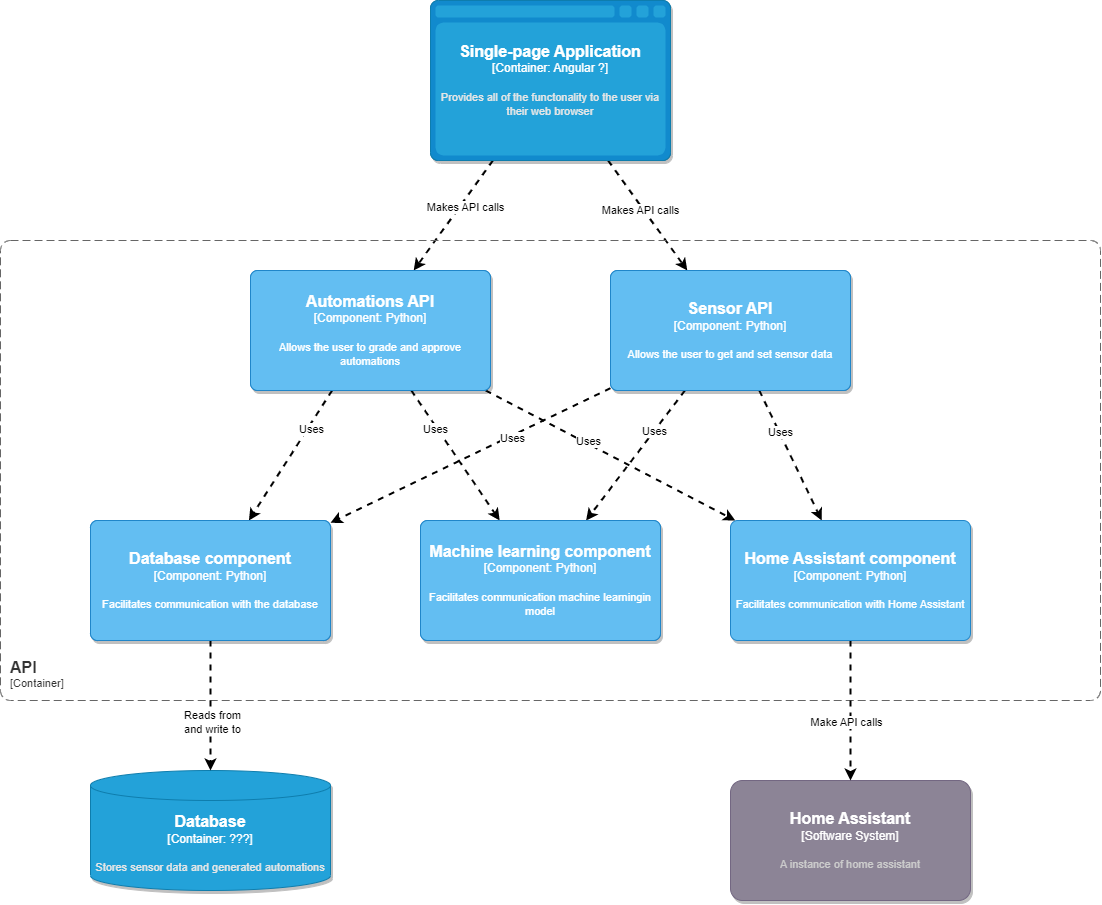

The diagram above was exported from draw.io. Its source (the exported page's mxGraphModel, read from the mxfile embedded in the PNG):
<mxGraphModel dx="1180" dy="1259" grid="1" gridSize="10" guides="1" tooltips="1" connect="1" arrows="1" fold="1" page="1" pageScale="1" pageWidth="850" pageHeight="1100" math="0" shadow="0">
  <root>
    <mxCell id="0" />
    <mxCell id="1" parent="0" />
    <object placeholders="1" c4Name="Home Assistant" c4Type="Software System" c4Description="A instance of home assistant" label="&lt;font style=&quot;font-size: 16px&quot;&gt;&lt;b&gt;%c4Name%&lt;/b&gt;&lt;/font&gt;&lt;div&gt;[%c4Type%]&lt;/div&gt;&lt;br&gt;&lt;div&gt;&lt;font style=&quot;font-size: 11px&quot;&gt;&lt;font color=&quot;#cccccc&quot;&gt;%c4Description%&lt;/font&gt;&lt;/div&gt;" id="We6srCbr8osWoXxcfnEF-1">
      <mxCell style="rounded=1;whiteSpace=wrap;html=1;labelBackgroundColor=none;fillColor=#8C8496;fontColor=#ffffff;align=center;arcSize=10;strokeColor=#736782;metaEdit=1;resizable=0;points=[[0.25,0,0],[0.5,0,0],[0.75,0,0],[1,0.25,0],[1,0.5,0],[1,0.75,0],[0.75,1,0],[0.5,1,0],[0.25,1,0],[0,0.75,0],[0,0.5,0],[0,0.25,0]];shadow=1;" vertex="1" parent="1">
        <mxGeometry x="760" y="810" width="240" height="120" as="geometry" />
      </mxCell>
    </object>
    <mxCell id="i7JJFvnXxzRIXCXa2gsm-4" style="rounded=0;orthogonalLoop=1;jettySize=auto;html=1;dashed=1;strokeWidth=2;" edge="1" parent="1" source="We6srCbr8osWoXxcfnEF-2" target="NcC6OgPTZSUfz6flmTUk-2">
      <mxGeometry relative="1" as="geometry" />
    </mxCell>
    <mxCell id="i7JJFvnXxzRIXCXa2gsm-18" value="Makes API calls" style="edgeLabel;html=1;align=center;verticalAlign=middle;resizable=0;points=[];" vertex="1" connectable="0" parent="i7JJFvnXxzRIXCXa2gsm-4">
      <mxGeometry x="-0.2043" y="4" relative="1" as="geometry">
        <mxPoint as="offset" />
      </mxGeometry>
    </mxCell>
    <mxCell id="i7JJFvnXxzRIXCXa2gsm-5" value="Makes API calls" style="edgeStyle=none;rounded=0;orthogonalLoop=1;jettySize=auto;html=1;dashed=1;strokeWidth=2;" edge="1" parent="1" source="We6srCbr8osWoXxcfnEF-2" target="NcC6OgPTZSUfz6flmTUk-1">
      <mxGeometry x="-0.1219" y="-3" relative="1" as="geometry">
        <mxPoint as="offset" />
      </mxGeometry>
    </mxCell>
    <object placeholders="1" c4Type="Single-page Application" c4Container="Container" c4Technology="Angular ?" c4Description="Provides all of the functonality to the user via their web browser" label="&lt;font style=&quot;font-size: 16px&quot;&gt;&lt;b&gt;%c4Type%&lt;/b&gt;&lt;/font&gt;&lt;div&gt;[%c4Container%:&amp;nbsp;%c4Technology%]&lt;/div&gt;&lt;br&gt;&lt;div&gt;&lt;font style=&quot;font-size: 11px&quot;&gt;&lt;font color=&quot;#E6E6E6&quot;&gt;%c4Description%&lt;/font&gt;&lt;/div&gt;" id="We6srCbr8osWoXxcfnEF-2">
      <mxCell style="shape=mxgraph.c4.webBrowserContainer2;whiteSpace=wrap;html=1;boundedLbl=1;rounded=0;labelBackgroundColor=none;strokeColor=#118ACD;fillColor=#23A2D9;strokeColor=#118ACD;strokeColor2=#0E7DAD;fontSize=12;fontColor=#ffffff;align=center;metaEdit=1;points=[[0.5,0,0],[1,0.25,0],[1,0.5,0],[1,0.75,0],[0.5,1,0],[0,0.75,0],[0,0.5,0],[0,0.25,0]];resizable=0;" vertex="1" parent="1">
        <mxGeometry x="460" y="30" width="240" height="160" as="geometry" />
      </mxCell>
    </object>
    <object placeholders="1" c4Type="Database" c4Container="Container" c4Technology="???" c4Description="Stores sensor data and generated automations" label="&lt;font style=&quot;font-size: 16px&quot;&gt;&lt;b&gt;%c4Type%&lt;/b&gt;&lt;/font&gt;&lt;div&gt;[%c4Container%:&amp;nbsp;%c4Technology%]&lt;/div&gt;&lt;br&gt;&lt;div&gt;&lt;font style=&quot;font-size: 11px&quot;&gt;&lt;font color=&quot;#E6E6E6&quot;&gt;%c4Description%&lt;/font&gt;&lt;/div&gt;" id="We6srCbr8osWoXxcfnEF-3">
      <mxCell style="shape=cylinder3;size=15;whiteSpace=wrap;html=1;boundedLbl=1;rounded=0;labelBackgroundColor=none;fillColor=#23A2D9;fontSize=12;fontColor=#ffffff;align=center;strokeColor=#0E7DAD;metaEdit=1;points=[[0.5,0,0],[1,0.25,0],[1,0.5,0],[1,0.75,0],[0.5,1,0],[0,0.75,0],[0,0.5,0],[0,0.25,0]];resizable=0;shadow=1;" vertex="1" parent="1">
        <mxGeometry x="120" y="800" width="240" height="120" as="geometry" />
      </mxCell>
    </object>
    <object placeholders="1" c4Name="API" c4Type="ContainerScopeBoundary" c4Application="Container" label="&lt;font style=&quot;font-size: 16px&quot;&gt;&lt;b&gt;&lt;div style=&quot;text-align: left&quot;&gt;%c4Name%&lt;/div&gt;&lt;/b&gt;&lt;/font&gt;&lt;div style=&quot;text-align: left&quot;&gt;[%c4Application%]&lt;/div&gt;" id="We6srCbr8osWoXxcfnEF-4">
      <mxCell style="rounded=1;fontSize=11;whiteSpace=wrap;html=1;dashed=1;arcSize=20;fillColor=none;strokeColor=#666666;fontColor=#333333;labelBackgroundColor=none;align=left;verticalAlign=bottom;labelBorderColor=none;spacingTop=0;spacing=10;dashPattern=8 4;metaEdit=1;rotatable=0;perimeter=rectanglePerimeter;noLabel=0;labelPadding=0;allowArrows=0;connectable=0;expand=0;recursiveResize=0;editable=1;pointerEvents=0;absoluteArcSize=1;points=[[0.25,0,0],[0.5,0,0],[0.75,0,0],[1,0.25,0],[1,0.5,0],[1,0.75,0],[0.75,1,0],[0.5,1,0],[0.25,1,0],[0,0.75,0],[0,0.5,0],[0,0.25,0]];" vertex="1" parent="1">
        <mxGeometry x="30" y="270" width="1100" height="460" as="geometry" />
      </mxCell>
    </object>
    <mxCell id="i7JJFvnXxzRIXCXa2gsm-8" style="edgeStyle=none;rounded=0;orthogonalLoop=1;jettySize=auto;html=1;dashed=1;strokeWidth=2;" edge="1" parent="1" source="NcC6OgPTZSUfz6flmTUk-1" target="i7JJFvnXxzRIXCXa2gsm-1">
      <mxGeometry relative="1" as="geometry" />
    </mxCell>
    <mxCell id="i7JJFvnXxzRIXCXa2gsm-14" value="Uses" style="edgeLabel;html=1;align=center;verticalAlign=middle;resizable=0;points=[];" vertex="1" connectable="0" parent="i7JJFvnXxzRIXCXa2gsm-8">
      <mxGeometry x="-0.2853" y="2" relative="1" as="geometry">
        <mxPoint as="offset" />
      </mxGeometry>
    </mxCell>
    <mxCell id="i7JJFvnXxzRIXCXa2gsm-9" style="edgeStyle=none;rounded=0;orthogonalLoop=1;jettySize=auto;html=1;dashed=1;strokeWidth=2;" edge="1" parent="1" source="NcC6OgPTZSUfz6flmTUk-1" target="NcC6OgPTZSUfz6flmTUk-4">
      <mxGeometry relative="1" as="geometry" />
    </mxCell>
    <mxCell id="i7JJFvnXxzRIXCXa2gsm-13" value="Uses" style="edgeLabel;html=1;align=center;verticalAlign=middle;resizable=0;points=[];" vertex="1" connectable="0" parent="i7JJFvnXxzRIXCXa2gsm-9">
      <mxGeometry x="-0.3601" y="1" relative="1" as="geometry">
        <mxPoint as="offset" />
      </mxGeometry>
    </mxCell>
    <mxCell id="i7JJFvnXxzRIXCXa2gsm-10" style="edgeStyle=none;rounded=0;orthogonalLoop=1;jettySize=auto;html=1;dashed=1;strokeWidth=2;" edge="1" parent="1" source="NcC6OgPTZSUfz6flmTUk-1" target="i7JJFvnXxzRIXCXa2gsm-3">
      <mxGeometry relative="1" as="geometry" />
    </mxCell>
    <mxCell id="i7JJFvnXxzRIXCXa2gsm-17" value="Uses" style="edgeLabel;html=1;align=center;verticalAlign=middle;resizable=0;points=[];" vertex="1" connectable="0" parent="i7JJFvnXxzRIXCXa2gsm-10">
      <mxGeometry x="-0.3846" relative="1" as="geometry">
        <mxPoint as="offset" />
      </mxGeometry>
    </mxCell>
    <object placeholders="1" c4Name="Sensor API" c4Type="Component" c4Technology="Python" c4Description="Allows the user to get and set sensor data" label="&lt;font style=&quot;font-size: 16px&quot;&gt;&lt;b&gt;%c4Name%&lt;/b&gt;&lt;/font&gt;&lt;div&gt;[%c4Type%: %c4Technology%]&lt;/div&gt;&lt;br&gt;&lt;div&gt;&lt;font style=&quot;font-size: 11px&quot;&gt;%c4Description%&lt;/font&gt;&lt;/div&gt;" id="NcC6OgPTZSUfz6flmTUk-1">
      <mxCell style="rounded=1;whiteSpace=wrap;html=1;labelBackgroundColor=none;fillColor=#63BEF2;fontColor=#ffffff;align=center;arcSize=6;strokeColor=#2086C9;metaEdit=1;resizable=0;points=[[0.25,0,0],[0.5,0,0],[0.75,0,0],[1,0.25,0],[1,0.5,0],[1,0.75,0],[0.75,1,0],[0.5,1,0],[0.25,1,0],[0,0.75,0],[0,0.5,0],[0,0.25,0]];" vertex="1" parent="1">
        <mxGeometry x="640" y="300" width="240" height="120" as="geometry" />
      </mxCell>
    </object>
    <mxCell id="i7JJFvnXxzRIXCXa2gsm-6" style="edgeStyle=none;rounded=0;orthogonalLoop=1;jettySize=auto;html=1;dashed=1;strokeWidth=2;" edge="1" parent="1" source="NcC6OgPTZSUfz6flmTUk-2" target="i7JJFvnXxzRIXCXa2gsm-1">
      <mxGeometry relative="1" as="geometry" />
    </mxCell>
    <mxCell id="i7JJFvnXxzRIXCXa2gsm-12" value="Uses" style="edgeLabel;html=1;align=center;verticalAlign=middle;resizable=0;points=[];" vertex="1" connectable="0" parent="i7JJFvnXxzRIXCXa2gsm-6">
      <mxGeometry x="-0.4414" y="3" relative="1" as="geometry">
        <mxPoint as="offset" />
      </mxGeometry>
    </mxCell>
    <mxCell id="i7JJFvnXxzRIXCXa2gsm-7" style="edgeStyle=none;rounded=0;orthogonalLoop=1;jettySize=auto;html=1;dashed=1;strokeWidth=2;" edge="1" parent="1" source="NcC6OgPTZSUfz6flmTUk-2" target="NcC6OgPTZSUfz6flmTUk-4">
      <mxGeometry relative="1" as="geometry" />
    </mxCell>
    <mxCell id="i7JJFvnXxzRIXCXa2gsm-16" value="Uses" style="edgeLabel;html=1;align=center;verticalAlign=middle;resizable=0;points=[];" vertex="1" connectable="0" parent="i7JJFvnXxzRIXCXa2gsm-7">
      <mxGeometry x="-0.1879" y="3" relative="1" as="geometry">
        <mxPoint as="offset" />
      </mxGeometry>
    </mxCell>
    <mxCell id="i7JJFvnXxzRIXCXa2gsm-11" style="edgeStyle=none;rounded=0;orthogonalLoop=1;jettySize=auto;html=1;dashed=1;strokeWidth=2;" edge="1" parent="1" source="NcC6OgPTZSUfz6flmTUk-2" target="i7JJFvnXxzRIXCXa2gsm-3">
      <mxGeometry relative="1" as="geometry" />
    </mxCell>
    <mxCell id="i7JJFvnXxzRIXCXa2gsm-15" value="Uses" style="edgeLabel;html=1;align=center;verticalAlign=middle;resizable=0;points=[];" vertex="1" connectable="0" parent="i7JJFvnXxzRIXCXa2gsm-11">
      <mxGeometry x="-0.4343" y="-2" relative="1" as="geometry">
        <mxPoint as="offset" />
      </mxGeometry>
    </mxCell>
    <object placeholders="1" c4Name="Automations API" c4Type="Component" c4Technology="Python" c4Description="Allows the user to grade and approve automations" label="&lt;font style=&quot;font-size: 16px&quot;&gt;&lt;b&gt;%c4Name%&lt;/b&gt;&lt;/font&gt;&lt;div&gt;[%c4Type%: %c4Technology%]&lt;/div&gt;&lt;br&gt;&lt;div&gt;&lt;font style=&quot;font-size: 11px&quot;&gt;%c4Description%&lt;/font&gt;&lt;/div&gt;" id="NcC6OgPTZSUfz6flmTUk-2">
      <mxCell style="rounded=1;whiteSpace=wrap;html=1;labelBackgroundColor=none;fillColor=#63BEF2;fontColor=#ffffff;align=center;arcSize=6;strokeColor=#2086C9;metaEdit=1;resizable=0;points=[[0.25,0,0],[0.5,0,0],[0.75,0,0],[1,0.25,0],[1,0.5,0],[1,0.75,0],[0.75,1,0],[0.5,1,0],[0.25,1,0],[0,0.75,0],[0,0.5,0],[0,0.25,0]];" vertex="1" parent="1">
        <mxGeometry x="280" y="300" width="240" height="120" as="geometry" />
      </mxCell>
    </object>
    <mxCell id="NcC6OgPTZSUfz6flmTUk-5" style="edgeStyle=orthogonalEdgeStyle;rounded=0;orthogonalLoop=1;jettySize=auto;html=1;entryX=0.5;entryY=0;entryDx=0;entryDy=0;entryPerimeter=0;strokeWidth=2;dashed=1;" edge="1" parent="1" source="NcC6OgPTZSUfz6flmTUk-4" target="We6srCbr8osWoXxcfnEF-1">
      <mxGeometry relative="1" as="geometry" />
    </mxCell>
    <mxCell id="i7JJFvnXxzRIXCXa2gsm-19" value="Make API calls" style="edgeLabel;html=1;align=center;verticalAlign=middle;resizable=0;points=[];" vertex="1" connectable="0" parent="NcC6OgPTZSUfz6flmTUk-5">
      <mxGeometry x="0.1571" y="-5" relative="1" as="geometry">
        <mxPoint as="offset" />
      </mxGeometry>
    </mxCell>
    <object placeholders="1" c4Name="Home Assistant component" c4Type="Component" c4Technology="Python" c4Description="Facilitates communication with Home Assistant" label="&lt;font style=&quot;font-size: 16px&quot;&gt;&lt;b&gt;%c4Name%&lt;/b&gt;&lt;/font&gt;&lt;div&gt;[%c4Type%: %c4Technology%]&lt;/div&gt;&lt;br&gt;&lt;div&gt;&lt;font style=&quot;font-size: 11px&quot;&gt;%c4Description%&lt;/font&gt;&lt;/div&gt;" id="NcC6OgPTZSUfz6flmTUk-4">
      <mxCell style="rounded=1;whiteSpace=wrap;html=1;labelBackgroundColor=none;fillColor=#63BEF2;fontColor=#ffffff;align=center;arcSize=6;strokeColor=#2086C9;metaEdit=1;resizable=0;points=[[0.25,0,0],[0.5,0,0],[0.75,0,0],[1,0.25,0],[1,0.5,0],[1,0.75,0],[0.75,1,0],[0.5,1,0],[0.25,1,0],[0,0.75,0],[0,0.5,0],[0,0.25,0]];shadow=1;" vertex="1" parent="1">
        <mxGeometry x="760" y="550" width="240" height="120" as="geometry" />
      </mxCell>
    </object>
    <mxCell id="i7JJFvnXxzRIXCXa2gsm-2" style="edgeStyle=orthogonalEdgeStyle;rounded=0;orthogonalLoop=1;jettySize=auto;html=1;dashed=1;strokeWidth=2;" edge="1" parent="1" source="i7JJFvnXxzRIXCXa2gsm-1" target="We6srCbr8osWoXxcfnEF-3">
      <mxGeometry relative="1" as="geometry" />
    </mxCell>
    <mxCell id="i7JJFvnXxzRIXCXa2gsm-20" value="Reads from&lt;br&gt;and write to" style="edgeLabel;html=1;align=center;verticalAlign=middle;resizable=0;points=[];" vertex="1" connectable="0" parent="i7JJFvnXxzRIXCXa2gsm-2">
      <mxGeometry x="0.2462" y="1" relative="1" as="geometry">
        <mxPoint as="offset" />
      </mxGeometry>
    </mxCell>
    <object placeholders="1" c4Name="Database component" c4Type="Component" c4Technology="Python" c4Description="Facilitates communication with the database" label="&lt;font style=&quot;font-size: 16px&quot;&gt;&lt;b&gt;%c4Name%&lt;/b&gt;&lt;/font&gt;&lt;div&gt;[%c4Type%: %c4Technology%]&lt;/div&gt;&lt;br&gt;&lt;div&gt;&lt;font style=&quot;font-size: 11px&quot;&gt;%c4Description%&lt;/font&gt;&lt;/div&gt;" id="i7JJFvnXxzRIXCXa2gsm-1">
      <mxCell style="rounded=1;whiteSpace=wrap;html=1;labelBackgroundColor=none;fillColor=#63BEF2;fontColor=#ffffff;align=center;arcSize=6;strokeColor=#2086C9;metaEdit=1;resizable=0;points=[[0.25,0,0],[0.5,0,0],[0.75,0,0],[1,0.25,0],[1,0.5,0],[1,0.75,0],[0.75,1,0],[0.5,1,0],[0.25,1,0],[0,0.75,0],[0,0.5,0],[0,0.25,0]];" vertex="1" parent="1">
        <mxGeometry x="120" y="550" width="240" height="120" as="geometry" />
      </mxCell>
    </object>
    <object placeholders="1" c4Name="Machine learning component" c4Type="Component" c4Technology="Python" c4Description="Facilitates communication machine learningin model" label="&lt;font style=&quot;font-size: 16px&quot;&gt;&lt;b&gt;%c4Name%&lt;/b&gt;&lt;/font&gt;&lt;div&gt;[%c4Type%: %c4Technology%]&lt;/div&gt;&lt;br&gt;&lt;div&gt;&lt;font style=&quot;font-size: 11px&quot;&gt;%c4Description%&lt;/font&gt;&lt;/div&gt;" id="i7JJFvnXxzRIXCXa2gsm-3">
      <mxCell style="rounded=1;whiteSpace=wrap;html=1;labelBackgroundColor=none;fillColor=#63BEF2;fontColor=#ffffff;align=center;arcSize=6;strokeColor=#2086C9;metaEdit=1;resizable=0;points=[[0.25,0,0],[0.5,0,0],[0.75,0,0],[1,0.25,0],[1,0.5,0],[1,0.75,0],[0.75,1,0],[0.5,1,0],[0.25,1,0],[0,0.75,0],[0,0.5,0],[0,0.25,0]];" vertex="1" parent="1">
        <mxGeometry x="450" y="550" width="240" height="120" as="geometry" />
      </mxCell>
    </object>
    <object placeholders="1" c4Type="Single-page Application" c4Container="Container" c4Technology="Angular ?" c4Description="Provides all of the functonality to the user via their web browser" label="&lt;font style=&quot;font-size: 16px&quot;&gt;&lt;b&gt;%c4Type%&lt;/b&gt;&lt;/font&gt;&lt;div&gt;[%c4Container%:&amp;nbsp;%c4Technology%]&lt;/div&gt;&lt;br&gt;&lt;div&gt;&lt;font style=&quot;font-size: 11px&quot;&gt;&lt;font color=&quot;#E6E6E6&quot;&gt;%c4Description%&lt;/font&gt;&lt;/div&gt;" id="OpBK0-z-NpeqxN-Phr-M-1">
      <mxCell style="shape=mxgraph.c4.webBrowserContainer2;whiteSpace=wrap;html=1;boundedLbl=1;rounded=0;labelBackgroundColor=none;strokeColor=#118ACD;fillColor=#23A2D9;strokeColor=#118ACD;strokeColor2=#0E7DAD;fontSize=12;fontColor=#ffffff;align=center;metaEdit=1;points=[[0.5,0,0],[1,0.25,0],[1,0.5,0],[1,0.75,0],[0.5,1,0],[0,0.75,0],[0,0.5,0],[0,0.25,0]];resizable=0;shadow=1;" vertex="1" parent="1">
        <mxGeometry x="460" y="30" width="240" height="160" as="geometry" />
      </mxCell>
    </object>
    <object placeholders="1" c4Name="Automations API" c4Type="Component" c4Technology="Python" c4Description="Allows the user to grade and approve automations" label="&lt;font style=&quot;font-size: 16px&quot;&gt;&lt;b&gt;%c4Name%&lt;/b&gt;&lt;/font&gt;&lt;div&gt;[%c4Type%: %c4Technology%]&lt;/div&gt;&lt;br&gt;&lt;div&gt;&lt;font style=&quot;font-size: 11px&quot;&gt;%c4Description%&lt;/font&gt;&lt;/div&gt;" id="OpBK0-z-NpeqxN-Phr-M-2">
      <mxCell style="rounded=1;whiteSpace=wrap;html=1;labelBackgroundColor=none;fillColor=#63BEF2;fontColor=#ffffff;align=center;arcSize=6;strokeColor=#2086C9;metaEdit=1;resizable=0;points=[[0.25,0,0],[0.5,0,0],[0.75,0,0],[1,0.25,0],[1,0.5,0],[1,0.75,0],[0.75,1,0],[0.5,1,0],[0.25,1,0],[0,0.75,0],[0,0.5,0],[0,0.25,0]];shadow=1;" vertex="1" parent="1">
        <mxGeometry x="280" y="300" width="240" height="120" as="geometry" />
      </mxCell>
    </object>
    <object placeholders="1" c4Name="Sensor API" c4Type="Component" c4Technology="Python" c4Description="Allows the user to get and set sensor data" label="&lt;font style=&quot;font-size: 16px&quot;&gt;&lt;b&gt;%c4Name%&lt;/b&gt;&lt;/font&gt;&lt;div&gt;[%c4Type%: %c4Technology%]&lt;/div&gt;&lt;br&gt;&lt;div&gt;&lt;font style=&quot;font-size: 11px&quot;&gt;%c4Description%&lt;/font&gt;&lt;/div&gt;" id="OpBK0-z-NpeqxN-Phr-M-3">
      <mxCell style="rounded=1;whiteSpace=wrap;html=1;labelBackgroundColor=none;fillColor=#63BEF2;fontColor=#ffffff;align=center;arcSize=6;strokeColor=#2086C9;metaEdit=1;resizable=0;points=[[0.25,0,0],[0.5,0,0],[0.75,0,0],[1,0.25,0],[1,0.5,0],[1,0.75,0],[0.75,1,0],[0.5,1,0],[0.25,1,0],[0,0.75,0],[0,0.5,0],[0,0.25,0]];shadow=1;" vertex="1" parent="1">
        <mxGeometry x="640" y="300" width="240" height="120" as="geometry" />
      </mxCell>
    </object>
    <object placeholders="1" c4Name="Database component" c4Type="Component" c4Technology="Python" c4Description="Facilitates communication with the database" label="&lt;font style=&quot;font-size: 16px&quot;&gt;&lt;b&gt;%c4Name%&lt;/b&gt;&lt;/font&gt;&lt;div&gt;[%c4Type%: %c4Technology%]&lt;/div&gt;&lt;br&gt;&lt;div&gt;&lt;font style=&quot;font-size: 11px&quot;&gt;%c4Description%&lt;/font&gt;&lt;/div&gt;" id="OpBK0-z-NpeqxN-Phr-M-4">
      <mxCell style="rounded=1;whiteSpace=wrap;html=1;labelBackgroundColor=none;fillColor=#63BEF2;fontColor=#ffffff;align=center;arcSize=6;strokeColor=#2086C9;metaEdit=1;resizable=0;points=[[0.25,0,0],[0.5,0,0],[0.75,0,0],[1,0.25,0],[1,0.5,0],[1,0.75,0],[0.75,1,0],[0.5,1,0],[0.25,1,0],[0,0.75,0],[0,0.5,0],[0,0.25,0]];shadow=1;" vertex="1" parent="1">
        <mxGeometry x="120" y="550" width="240" height="120" as="geometry" />
      </mxCell>
    </object>
    <object placeholders="1" c4Name="Machine learning component" c4Type="Component" c4Technology="Python" c4Description="Facilitates communication machine learningin model" label="&lt;font style=&quot;font-size: 16px&quot;&gt;&lt;b&gt;%c4Name%&lt;/b&gt;&lt;/font&gt;&lt;div&gt;[%c4Type%: %c4Technology%]&lt;/div&gt;&lt;br&gt;&lt;div&gt;&lt;font style=&quot;font-size: 11px&quot;&gt;%c4Description%&lt;/font&gt;&lt;/div&gt;" id="OpBK0-z-NpeqxN-Phr-M-5">
      <mxCell style="rounded=1;whiteSpace=wrap;html=1;labelBackgroundColor=none;fillColor=#63BEF2;fontColor=#ffffff;align=center;arcSize=6;strokeColor=#2086C9;metaEdit=1;resizable=0;points=[[0.25,0,0],[0.5,0,0],[0.75,0,0],[1,0.25,0],[1,0.5,0],[1,0.75,0],[0.75,1,0],[0.5,1,0],[0.25,1,0],[0,0.75,0],[0,0.5,0],[0,0.25,0]];shadow=1;" vertex="1" parent="1">
        <mxGeometry x="450" y="550" width="240" height="120" as="geometry" />
      </mxCell>
    </object>
  </root>
</mxGraphModel>